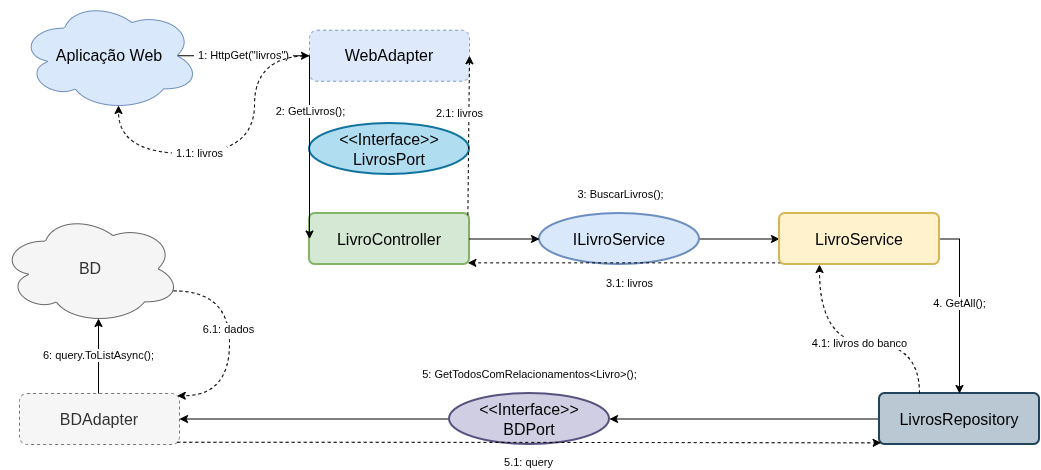

The diagram above was exported from draw.io. Its source (the exported page's mxGraphModel, read from the mxfile embedded in the PNG):
<mxGraphModel dx="1720" dy="878" grid="0" gridSize="10" guides="1" tooltips="1" connect="1" arrows="1" fold="1" page="1" pageScale="1" pageWidth="1120" pageHeight="600" math="0" shadow="0">
  <root>
    <mxCell id="0" />
    <mxCell id="1" parent="0" />
    <mxCell id="l7xIUsbuSQZmsI_1s5vS-53" parent="1" style="rounded=1;whiteSpace=wrap;html=1;roundedPerimeter=1;strokeWidth=2;arcSize=11;fontSize=16;fillColor=#d5e8d4;strokeColor=#82b366;" value="LivroController" vertex="1">
      <mxGeometry height="51" width="160" x="350" y="291" as="geometry" />
    </mxCell>
    <mxCell id="l7xIUsbuSQZmsI_1s5vS-85" parent="1" style="rounded=1;whiteSpace=wrap;html=1;roundedPerimeter=1;dashed=1;fillColor=#dae8fc;strokeColor=#6c8ebf;opacity=90;opacityGroup=1;fontSize=16;" value="WebAdapter" vertex="1">
      <mxGeometry height="51" width="160" x="350" y="107.75" as="geometry" />
    </mxCell>
    <mxCell id="l7xIUsbuSQZmsI_1s5vS-87" parent="1" style="rounded=1;whiteSpace=wrap;html=1;roundedPerimeter=1;strokeWidth=2;arcSize=500;fontSize=16;fillColor=#b1ddf0;strokeColor=#10739e;" value="&amp;lt;&amp;lt;Interface&amp;gt;&amp;gt;&lt;div&gt;LivrosPort&lt;/div&gt;" vertex="1">
      <mxGeometry height="51" width="160" x="350" y="201" as="geometry" />
    </mxCell>
    <mxCell id="l7xIUsbuSQZmsI_1s5vS-64" edge="1" parent="1" source="l7xIUsbuSQZmsI_1s5vS-1" style="edgeStyle=orthogonalEdgeStyle;rounded=0;orthogonalLoop=1;jettySize=auto;html=1;exitX=0;exitY=0.5;exitDx=0;exitDy=0;defaultLabelBackgroundColor=page;labelPadding=0 4;" target="l7xIUsbuSQZmsI_1s5vS-8" value="5: GetTodosComRelacionamentos&amp;lt;Livro&amp;gt;();">
      <mxGeometry relative="1" x="1" y="-92" as="geometry">
        <mxPoint x="-80" y="47" as="offset" />
      </mxGeometry>
    </mxCell>
    <mxCell id="l7xIUsbuSQZmsI_1s5vS-1" parent="1" style="rounded=1;whiteSpace=wrap;html=1;roundedPerimeter=1;strokeWidth=2;arcSize=11;fontSize=16;fillColor=#bac8d3;strokeColor=#23445d;" value="LivrosRepository" vertex="1">
      <mxGeometry height="51" width="160" x="920" y="471" as="geometry" />
    </mxCell>
    <mxCell id="l7xIUsbuSQZmsI_1s5vS-71" edge="1" parent="1" source="l7xIUsbuSQZmsI_1s5vS-8" style="edgeStyle=orthogonalEdgeStyle;rounded=0;orthogonalLoop=1;jettySize=auto;html=1;exitX=0;exitY=0.5;exitDx=0;exitDy=0;defaultLabelBackgroundColor=page;labelPadding=0 4;" target="l7xIUsbuSQZmsI_1s5vS-12" value="">
      <mxGeometry relative="1" as="geometry" />
    </mxCell>
    <mxCell id="l7xIUsbuSQZmsI_1s5vS-8" parent="1" style="rounded=1;whiteSpace=wrap;html=1;roundedPerimeter=1;strokeWidth=2;arcSize=500;fontSize=16;fillColor=#d0cee2;strokeColor=#56517e;" value="&amp;lt;&amp;lt;Interface&amp;gt;&amp;gt;&lt;div&gt;BDPort&lt;/div&gt;" vertex="1">
      <mxGeometry height="51" width="160" x="490" y="471" as="geometry" />
    </mxCell>
    <mxCell id="l7xIUsbuSQZmsI_1s5vS-12" parent="1" style="rounded=1;whiteSpace=wrap;html=1;roundedPerimeter=1;dashed=1;fillColor=#f5f5f5;strokeColor=#666666;opacity=90;opacityGroup=1;fontColor=#333333;fontSize=16;" value="BDAdapter" vertex="1">
      <mxGeometry height="51" width="160" x="60" y="471" as="geometry" />
    </mxCell>
    <mxCell id="l7xIUsbuSQZmsI_1s5vS-58" edge="1" parent="1" source="l7xIUsbuSQZmsI_1s5vS-19" style="edgeStyle=orthogonalEdgeStyle;rounded=0;orthogonalLoop=1;jettySize=auto;html=1;exitX=1;exitY=0.5;exitDx=0;exitDy=0;entryX=0;entryY=0.5;entryDx=0;entryDy=0;defaultLabelBackgroundColor=page;labelPadding=0 4;" target="l7xIUsbuSQZmsI_1s5vS-26">
      <mxGeometry relative="1" as="geometry" />
    </mxCell>
    <mxCell id="l7xIUsbuSQZmsI_1s5vS-19" parent="1" style="rounded=1;whiteSpace=wrap;html=1;roundedPerimeter=1;strokeWidth=2;arcSize=500;fontSize=16;fillColor=#dae8fc;strokeColor=#6c8ebf;" value="ILivroService" vertex="1">
      <mxGeometry height="51" width="160" x="580" y="291" as="geometry" />
    </mxCell>
    <mxCell id="l7xIUsbuSQZmsI_1s5vS-61" edge="1" parent="1" source="l7xIUsbuSQZmsI_1s5vS-26" style="edgeStyle=orthogonalEdgeStyle;rounded=0;orthogonalLoop=1;jettySize=auto;html=1;entryX=0.5;entryY=0;entryDx=0;entryDy=0;defaultLabelBackgroundColor=page;labelPadding=0 4;exitX=1;exitY=0.5;exitDx=0;exitDy=0;" target="l7xIUsbuSQZmsI_1s5vS-1" value="4. GetAll();">
      <mxGeometry relative="1" x="-0.0325" as="geometry">
        <mxPoint x="840" y="381" as="sourcePoint" />
      </mxGeometry>
    </mxCell>
    <mxCell id="l7xIUsbuSQZmsI_1s5vS-83" edge="1" parent="1" source="l7xIUsbuSQZmsI_1s5vS-26" style="edgeStyle=orthogonalEdgeStyle;rounded=0;orthogonalLoop=1;jettySize=auto;html=1;exitX=0;exitY=1;exitDx=0;exitDy=0;defaultLabelBackgroundColor=page;labelPadding=0 4;entryX=1;entryY=1;entryDx=0;entryDy=0;dashed=1;" target="l7xIUsbuSQZmsI_1s5vS-53" value="3.1: livros">
      <mxGeometry relative="1" x="-0.0319" y="21" as="geometry">
        <mxPoint as="offset" />
        <mxPoint x="510" y="341" as="targetPoint" />
      </mxGeometry>
    </mxCell>
    <mxCell id="l7xIUsbuSQZmsI_1s5vS-26" parent="1" style="rounded=1;whiteSpace=wrap;html=1;roundedPerimeter=1;strokeWidth=2;arcSize=11;fontSize=16;fillColor=#fff2cc;strokeColor=#d6b656;" value="LivroService" vertex="1">
      <mxGeometry height="51" width="160" x="820" y="291" as="geometry" />
    </mxCell>
    <mxCell id="l7xIUsbuSQZmsI_1s5vS-57" edge="1" parent="1" source="l7xIUsbuSQZmsI_1s5vS-53" style="edgeStyle=orthogonalEdgeStyle;rounded=0;orthogonalLoop=1;jettySize=auto;html=1;exitX=1;exitY=0.5;exitDx=0;exitDy=0;entryX=0;entryY=0.5;entryDx=0;entryDy=0;defaultLabelBackgroundColor=page;labelPadding=0 4;" target="l7xIUsbuSQZmsI_1s5vS-19">
      <mxGeometry relative="1" as="geometry" />
    </mxCell>
    <mxCell id="l7xIUsbuSQZmsI_1s5vS-73" connectable="0" parent="l7xIUsbuSQZmsI_1s5vS-57" style="edgeLabel;html=1;align=center;verticalAlign=middle;resizable=0;points=[];inheritText=1;defaultLabelBackgroundColor=page;labelPadding=0 4;" value="3:&amp;nbsp;BuscarLivros();" vertex="1">
      <mxGeometry relative="1" x="-0.4989" y="1" as="geometry">
        <mxPoint x="132" y="-44" as="offset" />
      </mxGeometry>
    </mxCell>
    <mxCell id="l7xIUsbuSQZmsI_1s5vS-90" edge="1" parent="1" source="l7xIUsbuSQZmsI_1s5vS-53" style="rounded=0;orthogonalLoop=1;jettySize=auto;html=1;exitX=1;exitY=0;exitDx=0;exitDy=0;entryX=1;entryY=0.5;entryDx=0;entryDy=0;defaultLabelBackgroundColor=page;labelPadding=0 4;dashed=1;" target="l7xIUsbuSQZmsI_1s5vS-85" value="2.1: livros">
      <mxGeometry relative="1" x="0.2742" y="9" as="geometry">
        <mxPoint as="offset" />
      </mxGeometry>
    </mxCell>
    <mxCell id="l7xIUsbuSQZmsI_1s5vS-78" edge="1" parent="1" source="l7xIUsbuSQZmsI_1s5vS-76" style="edgeStyle=orthogonalEdgeStyle;rounded=0;orthogonalLoop=1;jettySize=auto;html=1;exitX=0.96;exitY=0.7;exitDx=0;exitDy=0;exitPerimeter=0;entryX=1;entryY=0;entryDx=0;entryDy=0;defaultLabelBackgroundColor=page;labelPadding=0 4;curveGeometry=1;curved=1;dashed=1;" target="l7xIUsbuSQZmsI_1s5vS-12" value="6.1: dados">
      <mxGeometry relative="1" x="-0.1428" as="geometry">
        <Array as="points">
          <mxPoint x="270" y="368.4" />
          <mxPoint x="270" y="473.20000000000005" />
        </Array>
      </mxGeometry>
    </mxCell>
    <mxCell id="l7xIUsbuSQZmsI_1s5vS-76" parent="1" style="ellipse;shape=cloud;whiteSpace=wrap;html=1;perimeter=cloudPerimeter;fontSize=16;fillColor=#f5f5f5;fontColor=#333333;strokeColor=#666666;" value="BD" vertex="1">
      <mxGeometry height="110.5" width="180" x="41" y="291" as="geometry" />
    </mxCell>
    <mxCell id="l7xIUsbuSQZmsI_1s5vS-77" edge="1" parent="1" style="edgeStyle=orthogonalEdgeStyle;rounded=0;orthogonalLoop=1;jettySize=auto;html=1;exitX=0.5;exitY=0;exitDx=0;exitDy=0;entryX=0.55;entryY=0.95;entryDx=0;entryDy=0;entryPerimeter=0;defaultLabelBackgroundColor=page;labelPadding=0 4;" value="6: query.ToListAsync();">
      <mxGeometry relative="1" as="geometry">
        <mxPoint x="139" y="471" as="sourcePoint" />
        <mxPoint x="139" y="395.9749999999999" as="targetPoint" />
      </mxGeometry>
    </mxCell>
    <mxCell id="l7xIUsbuSQZmsI_1s5vS-79" edge="1" parent="1" source="l7xIUsbuSQZmsI_1s5vS-12" style="edgeStyle=orthogonalEdgeStyle;rounded=0;orthogonalLoop=1;jettySize=auto;html=1;exitX=1;exitY=1;exitDx=0;exitDy=0;entryX=0;entryY=1;entryDx=0;entryDy=0;defaultLabelBackgroundColor=page;labelPadding=0 4;curveGeometry=1;curved=1;dashed=1;" target="l7xIUsbuSQZmsI_1s5vS-1" value="5.1: query">
      <mxGeometry relative="1" x="0.0009" y="-20" as="geometry">
        <mxPoint as="offset" />
        <mxPoint x="270" y="431" as="sourcePoint" />
        <mxPoint x="274" y="536" as="targetPoint" />
      </mxGeometry>
    </mxCell>
    <mxCell id="l7xIUsbuSQZmsI_1s5vS-81" edge="1" parent="1" source="l7xIUsbuSQZmsI_1s5vS-1" style="edgeStyle=orthogonalEdgeStyle;rounded=0;orthogonalLoop=1;jettySize=auto;html=1;exitX=0.25;exitY=0;exitDx=0;exitDy=0;entryX=0.25;entryY=1;entryDx=0;entryDy=0;defaultLabelBackgroundColor=page;labelPadding=0 4;curveGeometry=1;curved=1;dashed=1;" target="l7xIUsbuSQZmsI_1s5vS-26" value="4.1: livros do banco">
      <mxGeometry relative="1" x="-0.0255" y="1" as="geometry">
        <mxPoint as="offset" />
        <Array as="points">
          <mxPoint x="960" y="421" />
          <mxPoint x="860" y="421" />
        </Array>
        <mxPoint x="780" y="369" as="sourcePoint" />
        <mxPoint x="784" y="474" as="targetPoint" />
      </mxGeometry>
    </mxCell>
    <mxCell id="l7xIUsbuSQZmsI_1s5vS-88" edge="1" parent="1" source="l7xIUsbuSQZmsI_1s5vS-85" style="rounded=0;orthogonalLoop=1;jettySize=auto;html=1;exitX=0;exitY=0.5;exitDx=0;exitDy=0;entryX=0;entryY=0.5;entryDx=0;entryDy=0;defaultLabelBackgroundColor=page;labelPadding=0 4;" target="l7xIUsbuSQZmsI_1s5vS-53">
      <mxGeometry relative="1" as="geometry" />
    </mxCell>
    <mxCell id="l7xIUsbuSQZmsI_1s5vS-89" connectable="0" parent="l7xIUsbuSQZmsI_1s5vS-88" style="edgeLabel;html=1;align=center;verticalAlign=middle;resizable=0;points=[];inheritText=1;defaultLabelBackgroundColor=page;labelPadding=0 4;" value="2: GetLivros();" vertex="1">
      <mxGeometry relative="1" x="-0.3378" y="1" as="geometry">
        <mxPoint x="-1" y="-6" as="offset" />
      </mxGeometry>
    </mxCell>
    <mxCell id="l7xIUsbuSQZmsI_1s5vS-91" edge="1" parent="1" source="l7xIUsbuSQZmsI_1s5vS-86" style="edgeStyle=orthogonalEdgeStyle;rounded=0;orthogonalLoop=1;jettySize=auto;html=1;exitX=0.875;exitY=0.5;exitDx=0;exitDy=0;exitPerimeter=0;defaultLabelBackgroundColor=page;labelPadding=0 4;" target="l7xIUsbuSQZmsI_1s5vS-85" value="1: HttpGet(&quot;livros&quot;)">
      <mxGeometry relative="1" as="geometry" />
    </mxCell>
    <mxCell id="l7xIUsbuSQZmsI_1s5vS-86" parent="1" style="ellipse;shape=cloud;whiteSpace=wrap;html=1;perimeter=cloudPerimeter;fontSize=16;fillColor=#dae8fc;strokeColor=#6c8ebf;" value="Aplicação Web" vertex="1">
      <mxGeometry height="110.5" width="180" x="60" y="78" as="geometry" />
    </mxCell>
    <mxCell id="l7xIUsbuSQZmsI_1s5vS-92" edge="1" parent="1" source="l7xIUsbuSQZmsI_1s5vS-85" style="edgeStyle=orthogonalEdgeStyle;rounded=0;orthogonalLoop=1;jettySize=auto;html=1;exitX=0;exitY=0.5;exitDx=0;exitDy=0;entryX=0.55;entryY=0.95;entryDx=0;entryDy=0;entryPerimeter=0;defaultLabelBackgroundColor=page;labelPadding=0 4;curveGeometry=1;curved=1;dashed=1;" target="l7xIUsbuSQZmsI_1s5vS-86" value="1.1: livros">
      <mxGeometry relative="1" x="0.2151" y="1" as="geometry">
        <mxPoint as="offset" />
        <Array as="points">
          <mxPoint x="295" y="133.3" />
          <mxPoint x="295" y="231" />
          <mxPoint x="159" y="231" />
        </Array>
      </mxGeometry>
    </mxCell>
  </root>
</mxGraphModel>